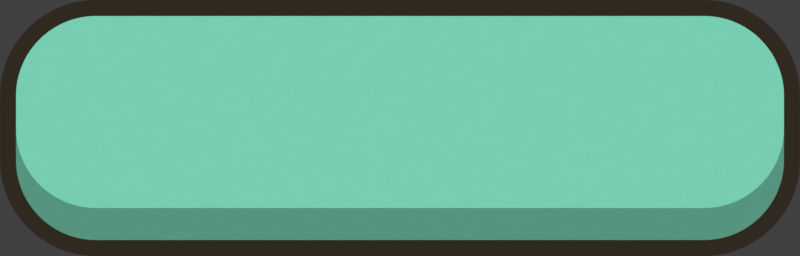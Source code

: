 # Source: ui-button-replay.blend  (saved by Blender 5.2.45; exported with 4.5.12 LTS)
import bpy
from mathutils import Matrix  # noqa: F401  (used for matrix-valued properties, if any)

bpy.ops.wm.read_factory_settings(use_empty=True)
scene = bpy.context.scene
scene.name = 'button_replay'

# ---- collections
col_01___button = bpy.data.collections.new('01 - Button'); scene.collection.children.link(col_01___button)
col_80___cameras_and_softbox_lights = bpy.data.collections.new('80 - Cameras and softbox lights'); scene.collection.children.link(col_80___cameras_and_softbox_lights)

# ---- materials (node trees are filled in below, after node groups)
mat_button_replay_ink = bpy.data.materials.new('button_replay_ink')
mat_button_replay_ink.diffuse_color = (0.02956, 0.02217, 0.0137, 1.0)
mat_button_replay_shade = bpy.data.materials.new('button_replay_shade')
mat_button_replay_shade.diffuse_color = (0.09306, 0.2961, 0.2159, 1.0)
mat_button_replay_fill = bpy.data.materials.new('button_replay_fill')
mat_button_replay_fill.diffuse_color = (0.1845, 0.6105, 0.4452, 1.0)

# ---- material node trees
mat_button_replay_ink.use_nodes = True; mat_button_replay_ink.node_tree.nodes.clear()
_N = mat_button_replay_ink.node_tree.nodes; _L = mat_button_replay_ink.node_tree.links
n0 = _N.new('ShaderNodeOutputMaterial'); n0.name = 'Material Output'; n0.location = (660, 0)
n1 = _N.new('ShaderNodeEmission'); n1.name = 'Emission'; n1.location = (180, -110)
n2 = _N.new('ShaderNodeTexNoise'); n2.name = 'Noise Texture'; n2.location = (-450, 0)
n2.width = 160
n2.inputs[2].default_value = 140.0
n2.inputs[3].default_value = 2.4
n2.inputs[4].default_value = 0.72
n3 = _N.new('ShaderNodeValToRGB'); n3.name = 'Color Ramp'; n3.location = (-170, 0)
while len(n3.color_ramp.elements) > 1: n3.color_ramp.elements.remove(n3.color_ramp.elements[-1])
n3.color_ramp.elements[0].position = 0.0; n3.color_ramp.elements[0].color = (0.02867, 0.02151, 0.01329, 1.0)
_e = n3.color_ramp.elements.new(1.0); _e.color = (0.03044, 0.02284, 0.01411, 1.0)
_L.new(n2.outputs[0], n3.inputs[0])
_L.new(n3.outputs[0], n1.inputs[0])
_L.new(n1.outputs[0], n0.inputs[0])
n0.is_active_output = True
mat_button_replay_shade.use_nodes = True; mat_button_replay_shade.node_tree.nodes.clear()
_N = mat_button_replay_shade.node_tree.nodes; _L = mat_button_replay_shade.node_tree.links
n0 = _N.new('ShaderNodeOutputMaterial'); n0.name = 'Material Output'; n0.location = (660, 0)
n1 = _N.new('ShaderNodeEmission'); n1.name = 'Emission'; n1.location = (180, -110)
n2 = _N.new('ShaderNodeTexNoise'); n2.name = 'Noise Texture'; n2.location = (-450, 0)
n2.width = 160
n2.inputs[2].default_value = 140.0
n2.inputs[3].default_value = 2.4
n2.inputs[4].default_value = 0.72
n3 = _N.new('ShaderNodeValToRGB'); n3.name = 'Color Ramp'; n3.location = (-170, 0)
while len(n3.color_ramp.elements) > 1: n3.color_ramp.elements.remove(n3.color_ramp.elements[-1])
n3.color_ramp.elements[0].position = 0.0; n3.color_ramp.elements[0].color = (0.08841, 0.2813, 0.2051, 1.0)
_e = n3.color_ramp.elements.new(1.0); _e.color = (0.09771, 0.3109, 0.2267, 1.0)
_L.new(n2.outputs[0], n3.inputs[0])
_L.new(n3.outputs[0], n1.inputs[0])
_L.new(n1.outputs[0], n0.inputs[0])
n0.is_active_output = True
mat_button_replay_fill.use_nodes = True; mat_button_replay_fill.node_tree.nodes.clear()
_N = mat_button_replay_fill.node_tree.nodes; _L = mat_button_replay_fill.node_tree.links
n0 = _N.new('ShaderNodeOutputMaterial'); n0.name = 'Material Output'; n0.location = (660, 0)
n1 = _N.new('ShaderNodeEmission'); n1.name = 'Emission'; n1.location = (180, -110)
n2 = _N.new('ShaderNodeTexNoise'); n2.name = 'Noise Texture'; n2.location = (-450, 0)
n2.width = 160
n2.inputs[2].default_value = 140.0
n2.inputs[3].default_value = 2.4
n2.inputs[4].default_value = 0.72
n3 = _N.new('ShaderNodeValToRGB'); n3.name = 'Color Ramp'; n3.location = (-170, 0)
while len(n3.color_ramp.elements) > 1: n3.color_ramp.elements.remove(n3.color_ramp.elements[-1])
n3.color_ramp.elements[0].position = 0.0; n3.color_ramp.elements[0].color = (0.1753, 0.58, 0.4229, 1.0)
_e = n3.color_ramp.elements.new(1.0); _e.color = (0.1937, 0.641, 0.4675, 1.0)
_L.new(n2.outputs[0], n3.inputs[0])
_L.new(n3.outputs[0], n1.inputs[0])
_L.new(n1.outputs[0], n0.inputs[0])
n0.is_active_output = True

# ---- world
world_world = bpy.data.worlds.new('World'); scene.world = world_world
world_world.use_nodes = True; world_world.node_tree.nodes.clear()
_N = world_world.node_tree.nodes; _L = world_world.node_tree.links
n0 = _N.new('ShaderNodeOutputWorld'); n0.name = 'World Output'; n0.location = (200, 100)
n1 = _N.new('ShaderNodeBackground'); n1.name = 'Background'; n1.location = (-200, 100)
n1.inputs[0].default_value = (0.05088, 0.05088, 0.05088, 1.0)
_L.new(n1.outputs[0], n0.inputs[0])
n0.is_active_output = True
world_world.color = (0.05088, 0.05088, 0.05088)
world_world.sun_shadow_jitter_overblur = 0.0

# ---- cameras
cam_button_replay___camera = bpy.data.cameras.new('button_replay - camera')
cam_button_replay___camera.type = 'ORTHO'
cam_button_replay___camera.clip_end = 100.0
cam_button_replay___camera.ortho_scale = 1.0

# ---- curves / text
cu_button_replay___ink_outline = bpy.data.curves.new('button_replay - ink outline', 'CURVE')
cu_button_replay___ink_outline.dimensions = '2D'
_sp = cu_button_replay___ink_outline.splines.new('BEZIER'); _sp.bezier_points.add(7)
_sp.bezier_points.foreach_set('co', [-0.38, 0.16, 0.0, 0.38, 0.16, 0.0, 0.5, 0.04, 0.0, 0.5, -0.04, 0.0, 0.38, -0.16, 0.0, -0.38, -0.16, 0.0, -0.5, -0.04, 0.0, -0.5, 0.04, 0.0])
_sp.bezier_points.foreach_set('handle_left', [-0.4463, 0.16, 0.0, 0.38, 0.16, 0.0, 0.5, 0.1063, 0.0, 0.5, -0.04, 0.0, 0.4463, -0.16, 0.0, -0.38, -0.16, 0.0, -0.5, -0.1063, 0.0, -0.5, 0.04, 0.0])
_sp.bezier_points.foreach_set('handle_right', [-0.38, 0.16, 0.0, 0.4463, 0.16, 0.0, 0.5, 0.04, 0.0, 0.5, -0.1063, 0.0, 0.38, -0.16, 0.0, -0.4463, -0.16, 0.0, -0.5, -0.04, 0.0, -0.5, 0.1063, 0.0])
_sp.resolution_u = 24
_sp.use_cyclic_u = True
cu_button_replay___ink_outline.materials.append(mat_button_replay_ink)
cu_button_replay___ink_outline.bevel_resolution = 2
cu_button_replay___ink_outline.extrude = 0.005
cu_button_replay___ink_outline.resolution_u = 24
cu_button_replay___ink_outline.render_resolution_u = 32
cu_button_replay___ink_outline.fill_mode = 'BOTH'
cu_button_replay___shade_base = bpy.data.curves.new('button_replay - shade base', 'CURVE')
cu_button_replay___shade_base.dimensions = '2D'
_sp = cu_button_replay___shade_base.splines.new('BEZIER'); _sp.bezier_points.add(7)
_sp.bezier_points.foreach_set('co', [-0.38, 0.14, 0.0, 0.38, 0.14, 0.0, 0.48, 0.04, 0.0, 0.48, -0.04, 0.0, 0.38, -0.14, 0.0, -0.38, -0.14, 0.0, -0.48, -0.04, 0.0, -0.48, 0.04, 0.0])
_sp.bezier_points.foreach_set('handle_left', [-0.4352, 0.14, 0.0, 0.38, 0.14, 0.0, 0.48, 0.09523, 0.0, 0.48, -0.04, 0.0, 0.4352, -0.14, 0.0, -0.38, -0.14, 0.0, -0.48, -0.09523, 0.0, -0.48, 0.04, 0.0])
_sp.bezier_points.foreach_set('handle_right', [-0.38, 0.14, 0.0, 0.4352, 0.14, 0.0, 0.48, 0.04, 0.0, 0.48, -0.09523, 0.0, 0.38, -0.14, 0.0, -0.4352, -0.14, 0.0, -0.48, -0.04, 0.0, -0.48, 0.09523, 0.0])
_sp.resolution_u = 24
_sp.use_cyclic_u = True
cu_button_replay___shade_base.materials.append(mat_button_replay_shade)
cu_button_replay___shade_base.bevel_resolution = 2
cu_button_replay___shade_base.extrude = 0.005
cu_button_replay___shade_base.resolution_u = 24
cu_button_replay___shade_base.render_resolution_u = 32
cu_button_replay___shade_base.fill_mode = 'BOTH'
cu_button_replay___bright_fill = bpy.data.curves.new('button_replay - bright fill', 'CURVE')
cu_button_replay___bright_fill.dimensions = '2D'
_sp = cu_button_replay___bright_fill.splines.new('BEZIER'); _sp.bezier_points.add(7)
_sp.bezier_points.foreach_set('co', [-0.38, 0.14, 0.0, 0.38, 0.14, 0.0, 0.48, 0.04, 0.0, 0.48, 0.0, 0.0, 0.38, -0.1, 0.0, -0.38, -0.1, 0.0, -0.48, 0.0, 0.0, -0.48, 0.04, 0.0])
_sp.bezier_points.foreach_set('handle_left', [-0.4352, 0.14, 0.0, 0.38, 0.14, 0.0, 0.48, 0.09523, 0.0, 0.48, 0.0, 0.0, 0.4352, -0.1, 0.0, -0.38, -0.1, 0.0, -0.48, -0.05523, 0.0, -0.48, 0.04, 0.0])
_sp.bezier_points.foreach_set('handle_right', [-0.38, 0.14, 0.0, 0.4352, 0.14, 0.0, 0.48, 0.04, 0.0, 0.48, -0.05523, 0.0, 0.38, -0.1, 0.0, -0.4352, -0.1, 0.0, -0.48, 0.0, 0.0, -0.48, 0.09523, 0.0])
_sp.resolution_u = 24
_sp.use_cyclic_u = True
cu_button_replay___bright_fill.materials.append(mat_button_replay_fill)
cu_button_replay___bright_fill.bevel_resolution = 2
cu_button_replay___bright_fill.extrude = 0.005
cu_button_replay___bright_fill.resolution_u = 24
cu_button_replay___bright_fill.render_resolution_u = 32
cu_button_replay___bright_fill.fill_mode = 'BOTH'

# ---- objects
ob_button_replay___ink_outline = bpy.data.objects.new('button_replay - ink outline', cu_button_replay___ink_outline)
ob_button_replay___shade_base = bpy.data.objects.new('button_replay - shade base', cu_button_replay___shade_base)
ob_button_replay___bright_fill = bpy.data.objects.new('button_replay - bright fill', cu_button_replay___bright_fill)
ob_button_replay___camera = bpy.data.objects.new('button_replay - camera', cam_button_replay___camera)

# ---- transforms, parenting, visibility, modifiers, constraints
ob_button_replay___ink_outline.location = (0.0, 0.0, 0.0)
ob_button_replay___shade_base.location = (0.0, 0.0, 0.02)
ob_button_replay___bright_fill.location = (0.0, 0.0, 0.04)
ob_button_replay___camera.location = (0.0, 0.0, 10.0)

# ---- collection membership
col_01___button.objects.link(ob_button_replay___ink_outline)
col_01___button.objects.link(ob_button_replay___shade_base)
col_01___button.objects.link(ob_button_replay___bright_fill)
col_80___cameras_and_softbox_lights.objects.link(ob_button_replay___camera)

# ---- scene / render settings (as saved in the file)
scene.camera = ob_button_replay___camera
scene.frame_start = 1; scene.frame_end = 250; scene.frame_set(1)
scene.render.engine = 'CYCLES'
scene.render.resolution_x = 600
scene.render.resolution_y = 192
scene.render.film_transparent = True
scene.render.bake_bias = 0.0
scene.render.bake_samples = 0
scene.render.compositor_device = 'GPU'
scene.cycles.samples = 32
scene.eevee.use_volume_custom_range = False
scene.eevee.fast_gi_thickness_near = 0.1
scene.eevee.fast_gi_thickness_far = 0.0
scene.eevee.ray_tracing_options.screen_trace_thickness = 0.1
scene.view_settings.view_transform = 'Standard'
bpy.context.view_layer.update()
